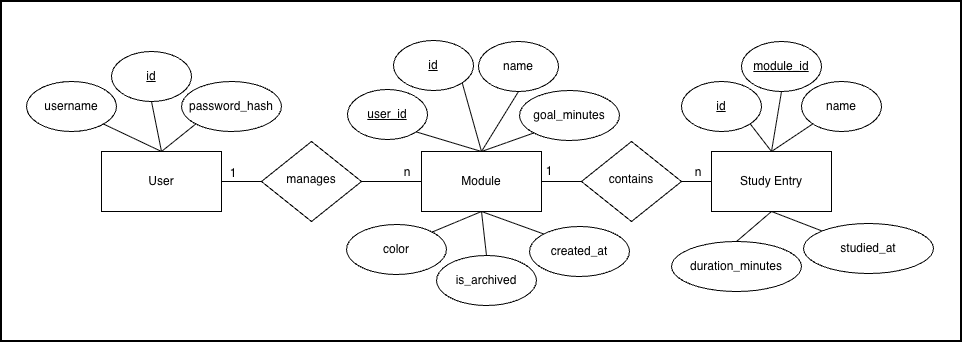

The diagram above was exported from draw.io. Its source (the exported page's mxGraphModel, read from the mxfile embedded in the PNG):
<mxGraphModel dx="1231" dy="1139" grid="1" gridSize="10" guides="1" tooltips="1" connect="1" arrows="1" fold="1" page="0" pageScale="1" pageWidth="827" pageHeight="1169" math="0" shadow="0">
  <root>
    <mxCell id="0" />
    <mxCell id="1" parent="0" />
    <mxCell id="2" parent="1" style="whiteSpace=wrap;html=1;fontFamily=Helvetica;fontSize=11;fontColor=default;labelBackgroundColor=default;fillColor=none;strokeWidth=2;" value="" vertex="1">
      <mxGeometry height="340" width="960" x="20" as="geometry" />
    </mxCell>
    <mxCell id="3" edge="1" parent="1" source="37" style="edgeStyle=orthogonalEdgeStyle;rounded=0;orthogonalLoop=1;jettySize=auto;html=1;exitX=1;exitY=0.5;exitDx=0;exitDy=0;entryX=0;entryY=0.5;entryDx=0;entryDy=0;endArrow=none;endFill=0;" target="6">
      <mxGeometry relative="1" as="geometry" />
    </mxCell>
    <mxCell id="4" parent="1" style="rounded=0;whiteSpace=wrap;html=1;" value="User" vertex="1">
      <mxGeometry height="60" width="120" x="120" y="150" as="geometry" />
    </mxCell>
    <mxCell id="5" edge="1" parent="1" source="6" style="edgeStyle=orthogonalEdgeStyle;rounded=0;orthogonalLoop=1;jettySize=auto;html=1;exitX=1;exitY=0.5;exitDx=0;exitDy=0;entryX=0;entryY=0.5;entryDx=0;entryDy=0;endArrow=none;endFill=0;" target="7">
      <mxGeometry relative="1" as="geometry" />
    </mxCell>
    <mxCell id="6" parent="1" style="rounded=0;whiteSpace=wrap;html=1;" value="Module" vertex="1">
      <mxGeometry height="60" width="120" x="440" y="150" as="geometry" />
    </mxCell>
    <mxCell id="7" parent="1" style="rounded=0;whiteSpace=wrap;html=1;" value="Study Entry" vertex="1">
      <mxGeometry height="60" width="120" x="730" y="150" as="geometry" />
    </mxCell>
    <mxCell id="8" edge="1" parent="1" source="9" style="edgeStyle=none;shape=connector;rounded=0;orthogonalLoop=1;jettySize=auto;html=1;exitX=0.5;exitY=1;exitDx=0;exitDy=0;entryX=0.5;entryY=0;entryDx=0;entryDy=0;strokeColor=default;align=center;verticalAlign=middle;fontFamily=Helvetica;fontSize=11;fontColor=default;labelBackgroundColor=default;endArrow=none;endFill=0;" target="4">
      <mxGeometry relative="1" as="geometry" />
    </mxCell>
    <mxCell id="9" parent="1" style="ellipse;whiteSpace=wrap;html=1;" value="&lt;u&gt;id&lt;/u&gt;" vertex="1">
      <mxGeometry height="50" width="80" x="130" y="50" as="geometry" />
    </mxCell>
    <mxCell id="10" edge="1" parent="1" source="11" style="rounded=0;orthogonalLoop=1;jettySize=auto;html=1;exitX=1;exitY=1;exitDx=0;exitDy=0;entryX=0.5;entryY=0;entryDx=0;entryDy=0;endArrow=none;endFill=0;" target="4">
      <mxGeometry relative="1" as="geometry" />
    </mxCell>
    <mxCell id="11" parent="1" style="ellipse;whiteSpace=wrap;html=1;" value="username" vertex="1">
      <mxGeometry height="50" width="90" x="45" y="80" as="geometry" />
    </mxCell>
    <mxCell id="12" edge="1" parent="1" source="13" style="edgeStyle=none;shape=connector;rounded=0;orthogonalLoop=1;jettySize=auto;html=1;exitX=0;exitY=1;exitDx=0;exitDy=0;entryX=0.5;entryY=0;entryDx=0;entryDy=0;strokeColor=default;align=center;verticalAlign=middle;fontFamily=Helvetica;fontSize=11;fontColor=default;labelBackgroundColor=default;endArrow=none;endFill=0;" target="4">
      <mxGeometry relative="1" as="geometry" />
    </mxCell>
    <mxCell id="13" parent="1" style="ellipse;whiteSpace=wrap;html=1;" value="password_hash" vertex="1">
      <mxGeometry height="50" width="100" x="200" y="80" as="geometry" />
    </mxCell>
    <mxCell id="14" edge="1" parent="1" source="15" style="edgeStyle=none;shape=connector;rounded=0;orthogonalLoop=1;jettySize=auto;html=1;exitX=1;exitY=1;exitDx=0;exitDy=0;entryX=0.5;entryY=0;entryDx=0;entryDy=0;strokeColor=default;align=center;verticalAlign=middle;fontFamily=Helvetica;fontSize=11;fontColor=default;labelBackgroundColor=default;endArrow=none;endFill=0;" target="6">
      <mxGeometry relative="1" as="geometry" />
    </mxCell>
    <mxCell id="15" parent="1" style="ellipse;whiteSpace=wrap;html=1;" value="&lt;u&gt;id&lt;/u&gt;" vertex="1">
      <mxGeometry height="50" width="80" x="412" y="39" as="geometry" />
    </mxCell>
    <mxCell id="16" edge="1" parent="1" source="17" style="edgeStyle=none;shape=connector;rounded=0;orthogonalLoop=1;jettySize=auto;html=1;exitX=1;exitY=1;exitDx=0;exitDy=0;entryX=0.5;entryY=0;entryDx=0;entryDy=0;strokeColor=default;align=center;verticalAlign=middle;fontFamily=Helvetica;fontSize=11;fontColor=default;labelBackgroundColor=default;endArrow=none;endFill=0;" target="6">
      <mxGeometry relative="1" as="geometry" />
    </mxCell>
    <mxCell id="17" parent="1" style="ellipse;whiteSpace=wrap;html=1;" value="&lt;u&gt;user_id&lt;/u&gt;" vertex="1">
      <mxGeometry height="50" width="80" x="366" y="88" as="geometry" />
    </mxCell>
    <mxCell id="18" edge="1" parent="1" source="19" style="edgeStyle=none;shape=connector;rounded=0;orthogonalLoop=1;jettySize=auto;html=1;exitX=0.5;exitY=1;exitDx=0;exitDy=0;entryX=0.5;entryY=0;entryDx=0;entryDy=0;strokeColor=default;align=center;verticalAlign=middle;fontFamily=Helvetica;fontSize=11;fontColor=default;labelBackgroundColor=default;endArrow=none;endFill=0;" target="6">
      <mxGeometry relative="1" as="geometry" />
    </mxCell>
    <mxCell id="19" parent="1" style="ellipse;whiteSpace=wrap;html=1;" value="name" vertex="1">
      <mxGeometry height="50" width="80" x="497" y="40" as="geometry" />
    </mxCell>
    <mxCell id="20" edge="1" parent="1" source="21" style="edgeStyle=none;shape=connector;rounded=0;orthogonalLoop=1;jettySize=auto;html=1;exitX=1;exitY=0;exitDx=0;exitDy=0;entryX=0.5;entryY=1;entryDx=0;entryDy=0;strokeColor=default;align=center;verticalAlign=middle;fontFamily=Helvetica;fontSize=11;fontColor=default;labelBackgroundColor=default;endArrow=none;endFill=0;" target="6">
      <mxGeometry relative="1" as="geometry" />
    </mxCell>
    <mxCell id="21" parent="1" style="ellipse;whiteSpace=wrap;html=1;" value="color" vertex="1">
      <mxGeometry height="50" width="100" x="365" y="223" as="geometry" />
    </mxCell>
    <mxCell id="22" edge="1" parent="1" source="23" style="edgeStyle=none;shape=connector;rounded=0;orthogonalLoop=1;jettySize=auto;html=1;exitX=0.5;exitY=0;exitDx=0;exitDy=0;entryX=0.5;entryY=1;entryDx=0;entryDy=0;strokeColor=default;align=center;verticalAlign=middle;fontFamily=Helvetica;fontSize=11;fontColor=default;labelBackgroundColor=default;endArrow=none;endFill=0;" target="6">
      <mxGeometry relative="1" as="geometry" />
    </mxCell>
    <mxCell id="23" parent="1" style="ellipse;whiteSpace=wrap;html=1;" value="is_archived" vertex="1">
      <mxGeometry height="50" width="100" x="455" y="254" as="geometry" />
    </mxCell>
    <mxCell id="24" edge="1" parent="1" source="25" style="edgeStyle=none;shape=connector;rounded=0;orthogonalLoop=1;jettySize=auto;html=1;exitX=0;exitY=0;exitDx=0;exitDy=0;entryX=0.5;entryY=1;entryDx=0;entryDy=0;strokeColor=default;align=center;verticalAlign=middle;fontFamily=Helvetica;fontSize=11;fontColor=default;labelBackgroundColor=default;endArrow=none;endFill=0;" target="6">
      <mxGeometry relative="1" as="geometry" />
    </mxCell>
    <mxCell id="25" parent="1" style="ellipse;whiteSpace=wrap;html=1;" value="created_at" vertex="1">
      <mxGeometry height="50" width="100" x="548" y="225" as="geometry" />
    </mxCell>
    <mxCell id="26" edge="1" parent="1" source="27" style="edgeStyle=none;shape=connector;rounded=0;orthogonalLoop=1;jettySize=auto;html=1;exitX=1;exitY=1;exitDx=0;exitDy=0;entryX=0.5;entryY=0;entryDx=0;entryDy=0;strokeColor=default;align=center;verticalAlign=middle;fontFamily=Helvetica;fontSize=11;fontColor=default;labelBackgroundColor=default;endArrow=none;endFill=0;" target="7">
      <mxGeometry relative="1" as="geometry" />
    </mxCell>
    <mxCell id="27" parent="1" style="ellipse;whiteSpace=wrap;html=1;" value="&lt;u&gt;id&lt;/u&gt;" vertex="1">
      <mxGeometry height="50" width="80" x="700" y="80" as="geometry" />
    </mxCell>
    <mxCell id="28" edge="1" parent="1" source="29" style="edgeStyle=none;shape=connector;rounded=0;orthogonalLoop=1;jettySize=auto;html=1;exitX=0.5;exitY=1;exitDx=0;exitDy=0;entryX=0.5;entryY=0;entryDx=0;entryDy=0;strokeColor=default;align=center;verticalAlign=middle;fontFamily=Helvetica;fontSize=11;fontColor=default;labelBackgroundColor=default;endArrow=none;endFill=0;" target="7">
      <mxGeometry relative="1" as="geometry" />
    </mxCell>
    <mxCell id="29" parent="1" style="ellipse;whiteSpace=wrap;html=1;" value="&lt;u&gt;module_id&lt;/u&gt;" vertex="1">
      <mxGeometry height="50" width="80" x="760" y="40" as="geometry" />
    </mxCell>
    <mxCell id="30" edge="1" parent="1" source="31" style="edgeStyle=none;shape=connector;rounded=0;orthogonalLoop=1;jettySize=auto;html=1;exitX=0;exitY=1;exitDx=0;exitDy=0;entryX=0.5;entryY=0;entryDx=0;entryDy=0;strokeColor=default;align=center;verticalAlign=middle;fontFamily=Helvetica;fontSize=11;fontColor=default;labelBackgroundColor=default;endArrow=none;endFill=0;" target="7">
      <mxGeometry relative="1" as="geometry" />
    </mxCell>
    <mxCell id="31" parent="1" style="ellipse;whiteSpace=wrap;html=1;" value="name" vertex="1">
      <mxGeometry height="50" width="80" x="820" y="80" as="geometry" />
    </mxCell>
    <mxCell id="32" edge="1" parent="1" source="33" style="edgeStyle=none;shape=connector;rounded=0;orthogonalLoop=1;jettySize=auto;html=1;exitX=0.5;exitY=0;exitDx=0;exitDy=0;entryX=0.5;entryY=1;entryDx=0;entryDy=0;strokeColor=default;align=center;verticalAlign=middle;fontFamily=Helvetica;fontSize=11;fontColor=default;labelBackgroundColor=default;endArrow=none;endFill=0;" target="7">
      <mxGeometry relative="1" as="geometry" />
    </mxCell>
    <mxCell id="33" parent="1" style="ellipse;whiteSpace=wrap;html=1;" value="duration_minutes" vertex="1">
      <mxGeometry height="50" width="130" x="690" y="240" as="geometry" />
    </mxCell>
    <mxCell id="34" edge="1" parent="1" source="35" style="edgeStyle=none;shape=connector;rounded=0;orthogonalLoop=1;jettySize=auto;html=1;exitX=0;exitY=0;exitDx=0;exitDy=0;entryX=0.5;entryY=1;entryDx=0;entryDy=0;strokeColor=default;align=center;verticalAlign=middle;fontFamily=Helvetica;fontSize=11;fontColor=default;labelBackgroundColor=default;endArrow=none;endFill=0;" target="7">
      <mxGeometry relative="1" as="geometry" />
    </mxCell>
    <mxCell id="35" parent="1" style="ellipse;whiteSpace=wrap;html=1;" value="studied_at" vertex="1">
      <mxGeometry height="50" width="130" x="822" y="222" as="geometry" />
    </mxCell>
    <mxCell id="36" edge="1" parent="1" source="4" style="edgeStyle=orthogonalEdgeStyle;rounded=0;orthogonalLoop=1;jettySize=auto;html=1;exitX=1;exitY=0.5;exitDx=0;exitDy=0;entryX=0;entryY=0.5;entryDx=0;entryDy=0;endArrow=none;endFill=0;" target="37" value="">
      <mxGeometry relative="1" as="geometry">
        <mxPoint x="240" y="180" as="sourcePoint" />
        <mxPoint x="440" y="180" as="targetPoint" />
      </mxGeometry>
    </mxCell>
    <mxCell id="37" parent="1" style="rhombus;whiteSpace=wrap;html=1;shadow=0;fontFamily=Helvetica;fontSize=12;align=center;strokeWidth=1;spacing=6;spacingTop=-4;" value="manages" vertex="1">
      <mxGeometry height="80" width="100" x="280" y="140" as="geometry" />
    </mxCell>
    <mxCell id="38" parent="1" style="rhombus;whiteSpace=wrap;html=1;shadow=0;fontFamily=Helvetica;fontSize=12;align=center;strokeWidth=1;spacing=6;spacingTop=-4;" value="contains" vertex="1">
      <mxGeometry height="80" width="100" x="600" y="140" as="geometry" />
    </mxCell>
    <mxCell id="39" parent="1" style="text;html=1;whiteSpace=wrap;strokeColor=none;fillColor=none;align=center;verticalAlign=middle;rounded=0;" value="1" vertex="1">
      <mxGeometry height="30" width="60" x="222" y="157" as="geometry" />
    </mxCell>
    <mxCell id="40" parent="1" style="text;html=1;whiteSpace=wrap;strokeColor=none;fillColor=none;align=center;verticalAlign=middle;rounded=0;" value="n" vertex="1">
      <mxGeometry height="30" width="60" x="396" y="156" as="geometry" />
    </mxCell>
    <mxCell id="41" parent="1" style="text;html=1;whiteSpace=wrap;strokeColor=none;fillColor=none;align=center;verticalAlign=middle;rounded=0;" value="n" vertex="1">
      <mxGeometry height="30" width="60" x="687" y="156" as="geometry" />
    </mxCell>
    <mxCell id="42" parent="1" style="text;html=1;whiteSpace=wrap;strokeColor=none;fillColor=none;align=center;verticalAlign=middle;rounded=0;" value="1" vertex="1">
      <mxGeometry height="30" width="60" x="538" y="155" as="geometry" />
    </mxCell>
    <mxCell id="43" edge="1" parent="1" source="44" style="edgeStyle=none;shape=connector;rounded=0;orthogonalLoop=1;jettySize=auto;html=1;exitX=0;exitY=1;exitDx=0;exitDy=0;strokeColor=default;align=center;verticalAlign=middle;fontFamily=Helvetica;fontSize=11;fontColor=default;labelBackgroundColor=default;startArrow=none;startFill=0;endArrow=none;endFill=0;">
      <mxGeometry relative="1" as="geometry">
        <mxPoint x="500" y="150" as="targetPoint" />
      </mxGeometry>
    </mxCell>
    <mxCell id="44" parent="1" style="ellipse;whiteSpace=wrap;html=1;" value="goal_minutes" vertex="1">
      <mxGeometry height="50" width="100" x="538" y="89" as="geometry" />
    </mxCell>
  </root>
</mxGraphModel>